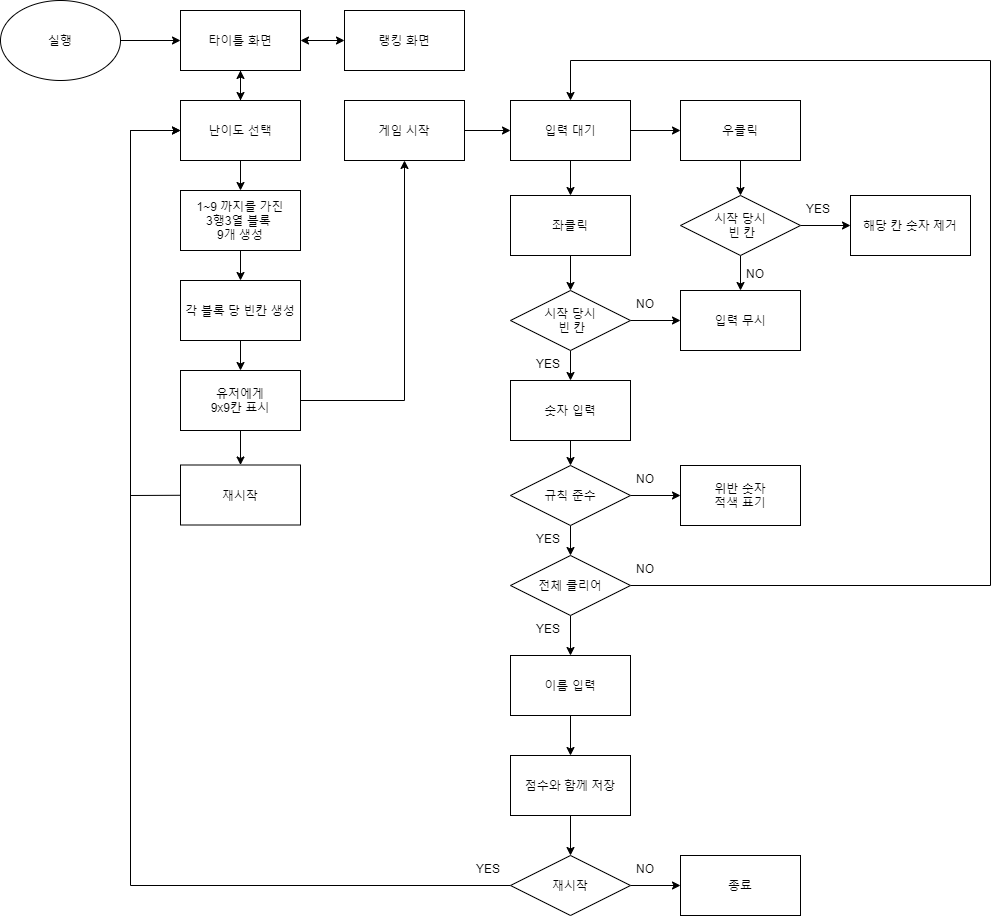

The diagram above was exported from draw.io. Its source (the exported page's mxGraphModel, read from the mxfile embedded in the PNG):
<mxGraphModel dx="1422" dy="762" grid="1" gridSize="10" guides="1" tooltips="1" connect="1" arrows="1" fold="1" page="1" pageScale="1" pageWidth="827" pageHeight="1169" math="0" shadow="0">
  <root>
    <mxCell id="0" />
    <mxCell id="1" parent="0" />
    <mxCell id="K8ACH0VWj0NoO_VHTq5i-19" value="" style="edgeStyle=orthogonalEdgeStyle;rounded=0;orthogonalLoop=1;jettySize=auto;html=1;" parent="1" source="K8ACH0VWj0NoO_VHTq5i-3" target="K8ACH0VWj0NoO_VHTq5i-4" edge="1">
      <mxGeometry relative="1" as="geometry" />
    </mxCell>
    <mxCell id="K8ACH0VWj0NoO_VHTq5i-3" value="실행" style="ellipse;whiteSpace=wrap;html=1;" parent="1" vertex="1">
      <mxGeometry x="70" y="60" width="120" height="80" as="geometry" />
    </mxCell>
    <mxCell id="K8ACH0VWj0NoO_VHTq5i-14" style="edgeStyle=orthogonalEdgeStyle;rounded=0;orthogonalLoop=1;jettySize=auto;html=1;exitX=0.5;exitY=1;exitDx=0;exitDy=0;entryX=0.5;entryY=0;entryDx=0;entryDy=0;" parent="1" source="K8ACH0VWj0NoO_VHTq5i-4" target="K8ACH0VWj0NoO_VHTq5i-6" edge="1">
      <mxGeometry relative="1" as="geometry" />
    </mxCell>
    <mxCell id="K8ACH0VWj0NoO_VHTq5i-4" value="타이틀 화면" style="rounded=0;whiteSpace=wrap;html=1;" parent="1" vertex="1">
      <mxGeometry x="250" y="70" width="120" height="60" as="geometry" />
    </mxCell>
    <mxCell id="K8ACH0VWj0NoO_VHTq5i-18" value="" style="edgeStyle=orthogonalEdgeStyle;rounded=0;orthogonalLoop=1;jettySize=auto;html=1;" parent="1" source="K8ACH0VWj0NoO_VHTq5i-6" target="K8ACH0VWj0NoO_VHTq5i-7" edge="1">
      <mxGeometry relative="1" as="geometry" />
    </mxCell>
    <mxCell id="K8ACH0VWj0NoO_VHTq5i-20" style="edgeStyle=orthogonalEdgeStyle;rounded=0;orthogonalLoop=1;jettySize=auto;html=1;entryX=0.5;entryY=1;entryDx=0;entryDy=0;" parent="1" source="K8ACH0VWj0NoO_VHTq5i-6" target="K8ACH0VWj0NoO_VHTq5i-4" edge="1">
      <mxGeometry relative="1" as="geometry" />
    </mxCell>
    <mxCell id="K8ACH0VWj0NoO_VHTq5i-6" value="난이도 선택" style="rounded=0;whiteSpace=wrap;html=1;" parent="1" vertex="1">
      <mxGeometry x="250" y="160" width="120" height="60" as="geometry" />
    </mxCell>
    <mxCell id="K8ACH0VWj0NoO_VHTq5i-15" value="" style="edgeStyle=orthogonalEdgeStyle;rounded=0;orthogonalLoop=1;jettySize=auto;html=1;" parent="1" source="K8ACH0VWj0NoO_VHTq5i-7" target="K8ACH0VWj0NoO_VHTq5i-8" edge="1">
      <mxGeometry relative="1" as="geometry" />
    </mxCell>
    <mxCell id="K8ACH0VWj0NoO_VHTq5i-7" value="1~9 까지를 가진&lt;br&gt;3행3열 블록&amp;nbsp;&lt;br&gt;9개 생성" style="rounded=0;whiteSpace=wrap;html=1;" parent="1" vertex="1">
      <mxGeometry x="250" y="250" width="120" height="60" as="geometry" />
    </mxCell>
    <mxCell id="K8ACH0VWj0NoO_VHTq5i-17" value="" style="edgeStyle=orthogonalEdgeStyle;rounded=0;orthogonalLoop=1;jettySize=auto;html=1;" parent="1" source="K8ACH0VWj0NoO_VHTq5i-8" target="K8ACH0VWj0NoO_VHTq5i-9" edge="1">
      <mxGeometry relative="1" as="geometry" />
    </mxCell>
    <mxCell id="K8ACH0VWj0NoO_VHTq5i-8" value="각 블록 당 빈칸 생성" style="rounded=0;whiteSpace=wrap;html=1;" parent="1" vertex="1">
      <mxGeometry x="250" y="340" width="120" height="60" as="geometry" />
    </mxCell>
    <mxCell id="K8ACH0VWj0NoO_VHTq5i-16" value="" style="edgeStyle=orthogonalEdgeStyle;rounded=0;orthogonalLoop=1;jettySize=auto;html=1;" parent="1" source="K8ACH0VWj0NoO_VHTq5i-9" target="K8ACH0VWj0NoO_VHTq5i-12" edge="1">
      <mxGeometry relative="1" as="geometry" />
    </mxCell>
    <mxCell id="K8ACH0VWj0NoO_VHTq5i-27" value="" style="edgeStyle=orthogonalEdgeStyle;rounded=0;orthogonalLoop=1;jettySize=auto;html=1;" parent="1" source="K8ACH0VWj0NoO_VHTq5i-9" target="K8ACH0VWj0NoO_VHTq5i-25" edge="1">
      <mxGeometry relative="1" as="geometry" />
    </mxCell>
    <mxCell id="K8ACH0VWj0NoO_VHTq5i-9" value="유저에게&lt;br&gt;9x9칸 표시" style="rounded=0;whiteSpace=wrap;html=1;" parent="1" vertex="1">
      <mxGeometry x="250" y="430" width="120" height="60" as="geometry" />
    </mxCell>
    <mxCell id="K8ACH0VWj0NoO_VHTq5i-12" value="재시작" style="rounded=0;whiteSpace=wrap;html=1;" parent="1" vertex="1">
      <mxGeometry x="250" y="524.5" width="120" height="60" as="geometry" />
    </mxCell>
    <mxCell id="K8ACH0VWj0NoO_VHTq5i-21" value="" style="endArrow=classic;startArrow=classic;html=1;rounded=0;entryX=1;entryY=0.5;entryDx=0;entryDy=0;exitX=0;exitY=0.5;exitDx=0;exitDy=0;" parent="1" source="K8ACH0VWj0NoO_VHTq5i-22" target="K8ACH0VWj0NoO_VHTq5i-4" edge="1">
      <mxGeometry width="50" height="50" relative="1" as="geometry">
        <mxPoint x="300" y="380" as="sourcePoint" />
        <mxPoint x="350" y="330" as="targetPoint" />
      </mxGeometry>
    </mxCell>
    <mxCell id="K8ACH0VWj0NoO_VHTq5i-22" value="랭킹 화면" style="rounded=0;whiteSpace=wrap;html=1;" parent="1" vertex="1">
      <mxGeometry x="414" y="70" width="120" height="60" as="geometry" />
    </mxCell>
    <mxCell id="K8ACH0VWj0NoO_VHTq5i-23" value="" style="endArrow=classic;html=1;rounded=0;" parent="1" source="K8ACH0VWj0NoO_VHTq5i-12" target="K8ACH0VWj0NoO_VHTq5i-6" edge="1">
      <mxGeometry width="50" height="50" relative="1" as="geometry">
        <mxPoint x="130" y="564.5" as="sourcePoint" />
        <mxPoint x="130" y="200" as="targetPoint" />
        <Array as="points">
          <mxPoint x="200" y="555" />
          <mxPoint x="200" y="190" />
        </Array>
      </mxGeometry>
    </mxCell>
    <mxCell id="K8ACH0VWj0NoO_VHTq5i-55" value="" style="edgeStyle=orthogonalEdgeStyle;rounded=0;orthogonalLoop=1;jettySize=auto;html=1;" parent="1" source="K8ACH0VWj0NoO_VHTq5i-25" target="K8ACH0VWj0NoO_VHTq5i-28" edge="1">
      <mxGeometry relative="1" as="geometry" />
    </mxCell>
    <mxCell id="K8ACH0VWj0NoO_VHTq5i-25" value="게임 시작" style="rounded=0;whiteSpace=wrap;html=1;" parent="1" vertex="1">
      <mxGeometry x="414" y="160" width="120" height="60" as="geometry" />
    </mxCell>
    <mxCell id="K8ACH0VWj0NoO_VHTq5i-34" value="" style="edgeStyle=orthogonalEdgeStyle;rounded=0;orthogonalLoop=1;jettySize=auto;html=1;entryX=0.5;entryY=0;entryDx=0;entryDy=0;" parent="1" source="K8ACH0VWj0NoO_VHTq5i-28" target="K8ACH0VWj0NoO_VHTq5i-87" edge="1">
      <mxGeometry relative="1" as="geometry">
        <mxPoint x="640" y="250" as="targetPoint" />
      </mxGeometry>
    </mxCell>
    <mxCell id="K8ACH0VWj0NoO_VHTq5i-105" value="" style="edgeStyle=orthogonalEdgeStyle;rounded=0;orthogonalLoop=1;jettySize=auto;html=1;" parent="1" source="K8ACH0VWj0NoO_VHTq5i-28" target="K8ACH0VWj0NoO_VHTq5i-88" edge="1">
      <mxGeometry relative="1" as="geometry" />
    </mxCell>
    <mxCell id="K8ACH0VWj0NoO_VHTq5i-28" value="입력 대기" style="rounded=0;whiteSpace=wrap;html=1;" parent="1" vertex="1">
      <mxGeometry x="580" y="160" width="120" height="60" as="geometry" />
    </mxCell>
    <mxCell id="K8ACH0VWj0NoO_VHTq5i-98" value="" style="edgeStyle=orthogonalEdgeStyle;rounded=0;orthogonalLoop=1;jettySize=auto;html=1;" parent="1" source="K8ACH0VWj0NoO_VHTq5i-30" target="K8ACH0VWj0NoO_VHTq5i-95" edge="1">
      <mxGeometry relative="1" as="geometry" />
    </mxCell>
    <mxCell id="K8ACH0VWj0NoO_VHTq5i-30" value="숫자 입력" style="rounded=0;whiteSpace=wrap;html=1;" parent="1" vertex="1">
      <mxGeometry x="580" y="440" width="120" height="60" as="geometry" />
    </mxCell>
    <mxCell id="K8ACH0VWj0NoO_VHTq5i-57" value="위반 숫자&lt;br&gt;적색 표기" style="rounded=0;whiteSpace=wrap;html=1;" parent="1" vertex="1">
      <mxGeometry x="750" y="525" width="120" height="60" as="geometry" />
    </mxCell>
    <mxCell id="K8ACH0VWj0NoO_VHTq5i-69" value="" style="edgeStyle=orthogonalEdgeStyle;rounded=0;orthogonalLoop=1;jettySize=auto;html=1;" parent="1" source="K8ACH0VWj0NoO_VHTq5i-62" target="K8ACH0VWj0NoO_VHTq5i-66" edge="1">
      <mxGeometry relative="1" as="geometry" />
    </mxCell>
    <mxCell id="K8ACH0VWj0NoO_VHTq5i-115" style="edgeStyle=orthogonalEdgeStyle;rounded=0;orthogonalLoop=1;jettySize=auto;html=1;entryX=0.5;entryY=0;entryDx=0;entryDy=0;" parent="1" source="K8ACH0VWj0NoO_VHTq5i-62" target="K8ACH0VWj0NoO_VHTq5i-28" edge="1">
      <mxGeometry relative="1" as="geometry">
        <Array as="points">
          <mxPoint x="1060" y="645" />
          <mxPoint x="1060" y="120" />
          <mxPoint x="640" y="120" />
        </Array>
      </mxGeometry>
    </mxCell>
    <mxCell id="K8ACH0VWj0NoO_VHTq5i-62" value="전체 클리어" style="rhombus;whiteSpace=wrap;html=1;" parent="1" vertex="1">
      <mxGeometry x="580" y="615" width="120" height="60" as="geometry" />
    </mxCell>
    <mxCell id="K8ACH0VWj0NoO_VHTq5i-70" value="" style="edgeStyle=orthogonalEdgeStyle;rounded=0;orthogonalLoop=1;jettySize=auto;html=1;" parent="1" source="K8ACH0VWj0NoO_VHTq5i-66" target="K8ACH0VWj0NoO_VHTq5i-67" edge="1">
      <mxGeometry relative="1" as="geometry" />
    </mxCell>
    <mxCell id="K8ACH0VWj0NoO_VHTq5i-66" value="이름 입력" style="rounded=0;whiteSpace=wrap;html=1;" parent="1" vertex="1">
      <mxGeometry x="580" y="715" width="120" height="60" as="geometry" />
    </mxCell>
    <mxCell id="K8ACH0VWj0NoO_VHTq5i-71" value="" style="edgeStyle=orthogonalEdgeStyle;rounded=0;orthogonalLoop=1;jettySize=auto;html=1;" parent="1" source="K8ACH0VWj0NoO_VHTq5i-67" edge="1">
      <mxGeometry relative="1" as="geometry">
        <mxPoint x="640" y="915" as="targetPoint" />
      </mxGeometry>
    </mxCell>
    <mxCell id="K8ACH0VWj0NoO_VHTq5i-67" value="점수와 함께 저장" style="rounded=0;whiteSpace=wrap;html=1;" parent="1" vertex="1">
      <mxGeometry x="580" y="815" width="120" height="60" as="geometry" />
    </mxCell>
    <mxCell id="K8ACH0VWj0NoO_VHTq5i-77" value="" style="edgeStyle=orthogonalEdgeStyle;rounded=0;orthogonalLoop=1;jettySize=auto;html=1;" parent="1" source="K8ACH0VWj0NoO_VHTq5i-73" target="K8ACH0VWj0NoO_VHTq5i-74" edge="1">
      <mxGeometry relative="1" as="geometry" />
    </mxCell>
    <mxCell id="K8ACH0VWj0NoO_VHTq5i-110" style="edgeStyle=orthogonalEdgeStyle;rounded=0;orthogonalLoop=1;jettySize=auto;html=1;" parent="1" source="K8ACH0VWj0NoO_VHTq5i-73" edge="1">
      <mxGeometry relative="1" as="geometry">
        <mxPoint x="250" y="190" as="targetPoint" />
        <Array as="points">
          <mxPoint x="200" y="945" />
          <mxPoint x="200" y="190" />
        </Array>
      </mxGeometry>
    </mxCell>
    <mxCell id="K8ACH0VWj0NoO_VHTq5i-73" value="재시작" style="rhombus;whiteSpace=wrap;html=1;" parent="1" vertex="1">
      <mxGeometry x="580" y="915" width="120" height="60" as="geometry" />
    </mxCell>
    <mxCell id="K8ACH0VWj0NoO_VHTq5i-74" value="종료" style="rounded=0;whiteSpace=wrap;html=1;" parent="1" vertex="1">
      <mxGeometry x="750" y="915" width="120" height="60" as="geometry" />
    </mxCell>
    <mxCell id="K8ACH0VWj0NoO_VHTq5i-79" value="NO" style="text;strokeColor=none;fillColor=none;spacingLeft=4;spacingRight=4;overflow=hidden;rotatable=0;points=[[0,0.5],[1,0.5]];portConstraint=eastwest;fontSize=12;" parent="1" vertex="1">
      <mxGeometry x="700" y="915" width="40" height="30" as="geometry" />
    </mxCell>
    <mxCell id="K8ACH0VWj0NoO_VHTq5i-81" value="YES" style="text;strokeColor=none;fillColor=none;spacingLeft=4;spacingRight=4;overflow=hidden;rotatable=0;points=[[0,0.5],[1,0.5]];portConstraint=eastwest;fontSize=12;" parent="1" vertex="1">
      <mxGeometry x="540" y="915" width="40" height="30" as="geometry" />
    </mxCell>
    <mxCell id="K8ACH0VWj0NoO_VHTq5i-82" value="NO" style="text;strokeColor=none;fillColor=none;spacingLeft=4;spacingRight=4;overflow=hidden;rotatable=0;points=[[0,0.5],[1,0.5]];portConstraint=eastwest;fontSize=12;" parent="1" vertex="1">
      <mxGeometry x="700" y="524.5" width="40" height="30" as="geometry" />
    </mxCell>
    <mxCell id="K8ACH0VWj0NoO_VHTq5i-83" value="YES" style="text;strokeColor=none;fillColor=none;spacingLeft=4;spacingRight=4;overflow=hidden;rotatable=0;points=[[0,0.5],[1,0.5]];portConstraint=eastwest;fontSize=12;" parent="1" vertex="1">
      <mxGeometry x="600" y="675" width="40" height="30" as="geometry" />
    </mxCell>
    <mxCell id="K8ACH0VWj0NoO_VHTq5i-93" value="" style="edgeStyle=orthogonalEdgeStyle;rounded=0;orthogonalLoop=1;jettySize=auto;html=1;" parent="1" source="K8ACH0VWj0NoO_VHTq5i-84" target="K8ACH0VWj0NoO_VHTq5i-30" edge="1">
      <mxGeometry relative="1" as="geometry" />
    </mxCell>
    <mxCell id="K8ACH0VWj0NoO_VHTq5i-109" value="" style="edgeStyle=orthogonalEdgeStyle;rounded=0;orthogonalLoop=1;jettySize=auto;html=1;" parent="1" source="K8ACH0VWj0NoO_VHTq5i-84" target="K8ACH0VWj0NoO_VHTq5i-92" edge="1">
      <mxGeometry relative="1" as="geometry" />
    </mxCell>
    <mxCell id="K8ACH0VWj0NoO_VHTq5i-84" value="시작 당시&lt;br&gt;&amp;nbsp;빈 칸" style="rhombus;whiteSpace=wrap;html=1;" parent="1" vertex="1">
      <mxGeometry x="580" y="350" width="120" height="60" as="geometry" />
    </mxCell>
    <mxCell id="K8ACH0VWj0NoO_VHTq5i-86" value="YES" style="text;strokeColor=none;fillColor=none;spacingLeft=4;spacingRight=4;overflow=hidden;rotatable=0;points=[[0,0.5],[1,0.5]];portConstraint=eastwest;fontSize=12;" parent="1" vertex="1">
      <mxGeometry x="600" y="410" width="40" height="30" as="geometry" />
    </mxCell>
    <mxCell id="K8ACH0VWj0NoO_VHTq5i-91" value="" style="edgeStyle=orthogonalEdgeStyle;rounded=0;orthogonalLoop=1;jettySize=auto;html=1;" parent="1" source="K8ACH0VWj0NoO_VHTq5i-87" target="K8ACH0VWj0NoO_VHTq5i-84" edge="1">
      <mxGeometry relative="1" as="geometry" />
    </mxCell>
    <mxCell id="K8ACH0VWj0NoO_VHTq5i-87" value="좌클릭" style="rounded=0;whiteSpace=wrap;html=1;" parent="1" vertex="1">
      <mxGeometry x="580" y="255" width="120" height="60" as="geometry" />
    </mxCell>
    <mxCell id="K8ACH0VWj0NoO_VHTq5i-106" value="" style="edgeStyle=orthogonalEdgeStyle;rounded=0;orthogonalLoop=1;jettySize=auto;html=1;" parent="1" source="K8ACH0VWj0NoO_VHTq5i-88" target="K8ACH0VWj0NoO_VHTq5i-101" edge="1">
      <mxGeometry relative="1" as="geometry" />
    </mxCell>
    <mxCell id="K8ACH0VWj0NoO_VHTq5i-88" value="우클릭" style="rounded=0;whiteSpace=wrap;html=1;" parent="1" vertex="1">
      <mxGeometry x="750" y="160" width="120" height="60" as="geometry" />
    </mxCell>
    <mxCell id="K8ACH0VWj0NoO_VHTq5i-92" value="입력 무시" style="rounded=0;whiteSpace=wrap;html=1;" parent="1" vertex="1">
      <mxGeometry x="750" y="350" width="120" height="60" as="geometry" />
    </mxCell>
    <mxCell id="K8ACH0VWj0NoO_VHTq5i-96" value="" style="edgeStyle=orthogonalEdgeStyle;rounded=0;orthogonalLoop=1;jettySize=auto;html=1;" parent="1" source="K8ACH0VWj0NoO_VHTq5i-95" target="K8ACH0VWj0NoO_VHTq5i-57" edge="1">
      <mxGeometry relative="1" as="geometry" />
    </mxCell>
    <mxCell id="K8ACH0VWj0NoO_VHTq5i-100" value="" style="edgeStyle=orthogonalEdgeStyle;rounded=0;orthogonalLoop=1;jettySize=auto;html=1;entryX=0.5;entryY=0;entryDx=0;entryDy=0;" parent="1" source="K8ACH0VWj0NoO_VHTq5i-95" target="K8ACH0VWj0NoO_VHTq5i-62" edge="1">
      <mxGeometry relative="1" as="geometry">
        <mxPoint x="640" y="610" as="targetPoint" />
      </mxGeometry>
    </mxCell>
    <mxCell id="K8ACH0VWj0NoO_VHTq5i-95" value="규칙 준수" style="rhombus;whiteSpace=wrap;html=1;" parent="1" vertex="1">
      <mxGeometry x="580" y="525" width="120" height="60" as="geometry" />
    </mxCell>
    <mxCell id="K8ACH0VWj0NoO_VHTq5i-97" value="NO" style="text;strokeColor=none;fillColor=none;spacingLeft=4;spacingRight=4;overflow=hidden;rotatable=0;points=[[0,0.5],[1,0.5]];portConstraint=eastwest;fontSize=12;" parent="1" vertex="1">
      <mxGeometry x="700" y="350" width="40" height="30" as="geometry" />
    </mxCell>
    <mxCell id="K8ACH0VWj0NoO_VHTq5i-107" value="" style="edgeStyle=orthogonalEdgeStyle;rounded=0;orthogonalLoop=1;jettySize=auto;html=1;" parent="1" source="K8ACH0VWj0NoO_VHTq5i-101" target="K8ACH0VWj0NoO_VHTq5i-104" edge="1">
      <mxGeometry relative="1" as="geometry" />
    </mxCell>
    <mxCell id="K8ACH0VWj0NoO_VHTq5i-108" value="" style="edgeStyle=orthogonalEdgeStyle;rounded=0;orthogonalLoop=1;jettySize=auto;html=1;" parent="1" source="K8ACH0VWj0NoO_VHTq5i-101" target="K8ACH0VWj0NoO_VHTq5i-92" edge="1">
      <mxGeometry relative="1" as="geometry" />
    </mxCell>
    <mxCell id="K8ACH0VWj0NoO_VHTq5i-101" value="시작 당시&lt;br&gt;&amp;nbsp;빈 칸" style="rhombus;whiteSpace=wrap;html=1;" parent="1" vertex="1">
      <mxGeometry x="750" y="255" width="120" height="60" as="geometry" />
    </mxCell>
    <mxCell id="K8ACH0VWj0NoO_VHTq5i-104" value="해당 칸 숫자 제거" style="rounded=0;whiteSpace=wrap;html=1;" parent="1" vertex="1">
      <mxGeometry x="920" y="255" width="120" height="60" as="geometry" />
    </mxCell>
    <mxCell id="K8ACH0VWj0NoO_VHTq5i-112" value="NO" style="text;strokeColor=none;fillColor=none;spacingLeft=4;spacingRight=4;overflow=hidden;rotatable=0;points=[[0,0.5],[1,0.5]];portConstraint=eastwest;fontSize=12;" parent="1" vertex="1">
      <mxGeometry x="810" y="320" width="40" height="30" as="geometry" />
    </mxCell>
    <mxCell id="K8ACH0VWj0NoO_VHTq5i-113" value="YES" style="text;strokeColor=none;fillColor=none;spacingLeft=4;spacingRight=4;overflow=hidden;rotatable=0;points=[[0,0.5],[1,0.5]];portConstraint=eastwest;fontSize=12;" parent="1" vertex="1">
      <mxGeometry x="870" y="255" width="40" height="30" as="geometry" />
    </mxCell>
    <mxCell id="K8ACH0VWj0NoO_VHTq5i-114" value="YES" style="text;strokeColor=none;fillColor=none;spacingLeft=4;spacingRight=4;overflow=hidden;rotatable=0;points=[[0,0.5],[1,0.5]];portConstraint=eastwest;fontSize=12;" parent="1" vertex="1">
      <mxGeometry x="600" y="585" width="40" height="30" as="geometry" />
    </mxCell>
    <mxCell id="K8ACH0VWj0NoO_VHTq5i-116" value="NO" style="text;strokeColor=none;fillColor=none;spacingLeft=4;spacingRight=4;overflow=hidden;rotatable=0;points=[[0,0.5],[1,0.5]];portConstraint=eastwest;fontSize=12;" parent="1" vertex="1">
      <mxGeometry x="700" y="615" width="40" height="30" as="geometry" />
    </mxCell>
  </root>
</mxGraphModel>